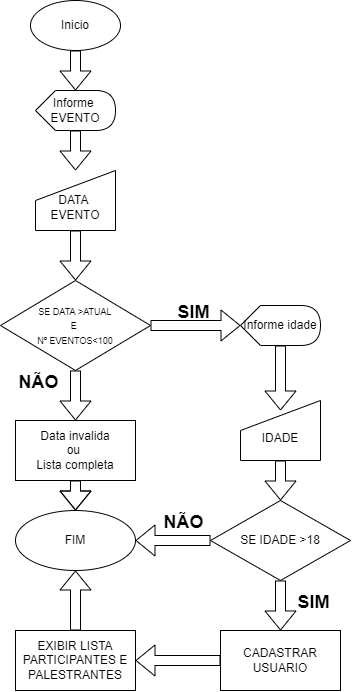

The diagram above was exported from draw.io. Its source (the exported page's mxGraphModel, read from the mxfile embedded in the PNG):
<mxGraphModel dx="723" dy="375" grid="1" gridSize="10" guides="1" tooltips="1" connect="1" arrows="1" fold="1" page="1" pageScale="1" pageWidth="827" pageHeight="1169" math="0" shadow="0">
  <root>
    <mxCell id="WIyWlLk6GJQsqaUBKTNV-0" />
    <mxCell id="WIyWlLk6GJQsqaUBKTNV-1" parent="WIyWlLk6GJQsqaUBKTNV-0" />
    <mxCell id="gllayjpFgV0UxWGyLld4-4" value="" style="edgeStyle=orthogonalEdgeStyle;shape=flexArrow;rounded=0;orthogonalLoop=1;jettySize=auto;html=1;" edge="1" parent="WIyWlLk6GJQsqaUBKTNV-1" source="gllayjpFgV0UxWGyLld4-2" target="gllayjpFgV0UxWGyLld4-3">
      <mxGeometry relative="1" as="geometry" />
    </mxCell>
    <mxCell id="gllayjpFgV0UxWGyLld4-2" value="Inicio" style="ellipse;whiteSpace=wrap;html=1;" vertex="1" parent="WIyWlLk6GJQsqaUBKTNV-1">
      <mxGeometry x="150" y="20" width="90" height="50" as="geometry" />
    </mxCell>
    <mxCell id="gllayjpFgV0UxWGyLld4-6" value="" style="edgeStyle=orthogonalEdgeStyle;shape=flexArrow;rounded=0;orthogonalLoop=1;jettySize=auto;html=1;" edge="1" parent="WIyWlLk6GJQsqaUBKTNV-1" source="gllayjpFgV0UxWGyLld4-3" target="gllayjpFgV0UxWGyLld4-5">
      <mxGeometry relative="1" as="geometry" />
    </mxCell>
    <mxCell id="gllayjpFgV0UxWGyLld4-3" value="Informe&amp;nbsp; EVENTO" style="shape=display;whiteSpace=wrap;html=1;" vertex="1" parent="WIyWlLk6GJQsqaUBKTNV-1">
      <mxGeometry x="155" y="110" width="80" height="40" as="geometry" />
    </mxCell>
    <mxCell id="gllayjpFgV0UxWGyLld4-23" value="" style="edgeStyle=orthogonalEdgeStyle;shape=flexArrow;rounded=0;orthogonalLoop=1;jettySize=auto;html=1;fontSize=7;" edge="1" parent="WIyWlLk6GJQsqaUBKTNV-1" source="gllayjpFgV0UxWGyLld4-5" target="gllayjpFgV0UxWGyLld4-22">
      <mxGeometry relative="1" as="geometry" />
    </mxCell>
    <mxCell id="gllayjpFgV0UxWGyLld4-5" value="&lt;br&gt;DATA &lt;br&gt;EVENTO" style="shape=manualInput;whiteSpace=wrap;html=1;" vertex="1" parent="WIyWlLk6GJQsqaUBKTNV-1">
      <mxGeometry x="155" y="190" width="80" height="60" as="geometry" />
    </mxCell>
    <mxCell id="gllayjpFgV0UxWGyLld4-25" value="" style="edgeStyle=orthogonalEdgeStyle;shape=flexArrow;rounded=0;orthogonalLoop=1;jettySize=auto;html=1;fontSize=9;" edge="1" parent="WIyWlLk6GJQsqaUBKTNV-1" source="gllayjpFgV0UxWGyLld4-22" target="gllayjpFgV0UxWGyLld4-24">
      <mxGeometry relative="1" as="geometry" />
    </mxCell>
    <mxCell id="gllayjpFgV0UxWGyLld4-38" value="" style="edgeStyle=orthogonalEdgeStyle;shape=flexArrow;rounded=0;orthogonalLoop=1;jettySize=auto;html=1;fontSize=9;" edge="1" parent="WIyWlLk6GJQsqaUBKTNV-1" source="gllayjpFgV0UxWGyLld4-22" target="gllayjpFgV0UxWGyLld4-37">
      <mxGeometry relative="1" as="geometry" />
    </mxCell>
    <mxCell id="gllayjpFgV0UxWGyLld4-22" value="&lt;font style=&quot;font-size: 9px;&quot;&gt;SE DATA &amp;gt;ATUAL&lt;br&gt;E &lt;br&gt;Nº EVENTOS&amp;lt;100&lt;/font&gt;" style="rhombus;whiteSpace=wrap;html=1;" vertex="1" parent="WIyWlLk6GJQsqaUBKTNV-1">
      <mxGeometry x="120" y="300" width="150" height="90" as="geometry" />
    </mxCell>
    <mxCell id="gllayjpFgV0UxWGyLld4-27" value="" style="edgeStyle=orthogonalEdgeStyle;shape=flexArrow;rounded=0;orthogonalLoop=1;jettySize=auto;html=1;fontSize=9;" edge="1" parent="WIyWlLk6GJQsqaUBKTNV-1" source="gllayjpFgV0UxWGyLld4-24">
      <mxGeometry relative="1" as="geometry">
        <mxPoint x="400" y="430" as="targetPoint" />
      </mxGeometry>
    </mxCell>
    <mxCell id="gllayjpFgV0UxWGyLld4-24" value="Informe idade" style="shape=display;whiteSpace=wrap;html=1;" vertex="1" parent="WIyWlLk6GJQsqaUBKTNV-1">
      <mxGeometry x="360" y="325" width="80" height="40" as="geometry" />
    </mxCell>
    <mxCell id="gllayjpFgV0UxWGyLld4-30" value="" style="edgeStyle=orthogonalEdgeStyle;shape=flexArrow;rounded=0;orthogonalLoop=1;jettySize=auto;html=1;fontSize=9;" edge="1" parent="WIyWlLk6GJQsqaUBKTNV-1" source="gllayjpFgV0UxWGyLld4-28" target="gllayjpFgV0UxWGyLld4-29">
      <mxGeometry relative="1" as="geometry" />
    </mxCell>
    <mxCell id="gllayjpFgV0UxWGyLld4-28" value="&lt;br&gt;IDADE" style="shape=manualInput;whiteSpace=wrap;html=1;" vertex="1" parent="WIyWlLk6GJQsqaUBKTNV-1">
      <mxGeometry x="360" y="420" width="80" height="60" as="geometry" />
    </mxCell>
    <mxCell id="gllayjpFgV0UxWGyLld4-34" value="" style="edgeStyle=orthogonalEdgeStyle;shape=flexArrow;rounded=0;orthogonalLoop=1;jettySize=auto;html=1;fontSize=9;" edge="1" parent="WIyWlLk6GJQsqaUBKTNV-1" source="gllayjpFgV0UxWGyLld4-29" target="gllayjpFgV0UxWGyLld4-33">
      <mxGeometry relative="1" as="geometry" />
    </mxCell>
    <mxCell id="gllayjpFgV0UxWGyLld4-39" value="" style="edgeStyle=orthogonalEdgeStyle;shape=flexArrow;rounded=0;orthogonalLoop=1;jettySize=auto;html=1;fontSize=9;" edge="1" parent="WIyWlLk6GJQsqaUBKTNV-1" source="gllayjpFgV0UxWGyLld4-29" target="gllayjpFgV0UxWGyLld4-31">
      <mxGeometry relative="1" as="geometry" />
    </mxCell>
    <mxCell id="gllayjpFgV0UxWGyLld4-29" value="SE IDADE &amp;gt;18" style="rhombus;whiteSpace=wrap;html=1;" vertex="1" parent="WIyWlLk6GJQsqaUBKTNV-1">
      <mxGeometry x="330" y="520" width="140" height="80" as="geometry" />
    </mxCell>
    <mxCell id="gllayjpFgV0UxWGyLld4-31" value="FIM" style="ellipse;whiteSpace=wrap;html=1;" vertex="1" parent="WIyWlLk6GJQsqaUBKTNV-1">
      <mxGeometry x="135" y="530" width="120" height="60" as="geometry" />
    </mxCell>
    <mxCell id="gllayjpFgV0UxWGyLld4-42" value="" style="edgeStyle=orthogonalEdgeStyle;shape=flexArrow;rounded=0;orthogonalLoop=1;jettySize=auto;html=1;fontSize=9;" edge="1" parent="WIyWlLk6GJQsqaUBKTNV-1" source="gllayjpFgV0UxWGyLld4-33" target="gllayjpFgV0UxWGyLld4-41">
      <mxGeometry relative="1" as="geometry" />
    </mxCell>
    <mxCell id="gllayjpFgV0UxWGyLld4-33" value="CADASTRAR USUARIO" style="whiteSpace=wrap;html=1;" vertex="1" parent="WIyWlLk6GJQsqaUBKTNV-1">
      <mxGeometry x="340" y="650" width="120" height="60" as="geometry" />
    </mxCell>
    <mxCell id="gllayjpFgV0UxWGyLld4-40" value="" style="edgeStyle=orthogonalEdgeStyle;shape=flexArrow;rounded=0;orthogonalLoop=1;jettySize=auto;html=1;fontSize=9;" edge="1" parent="WIyWlLk6GJQsqaUBKTNV-1" source="gllayjpFgV0UxWGyLld4-37" target="gllayjpFgV0UxWGyLld4-31">
      <mxGeometry relative="1" as="geometry" />
    </mxCell>
    <mxCell id="gllayjpFgV0UxWGyLld4-37" value="Data invalida&lt;br&gt;ou&amp;nbsp;&lt;br&gt;Lista completa" style="whiteSpace=wrap;html=1;" vertex="1" parent="WIyWlLk6GJQsqaUBKTNV-1">
      <mxGeometry x="135" y="440" width="120" height="60" as="geometry" />
    </mxCell>
    <mxCell id="gllayjpFgV0UxWGyLld4-43" value="" style="edgeStyle=orthogonalEdgeStyle;shape=flexArrow;rounded=0;orthogonalLoop=1;jettySize=auto;html=1;fontSize=9;" edge="1" parent="WIyWlLk6GJQsqaUBKTNV-1" source="gllayjpFgV0UxWGyLld4-41" target="gllayjpFgV0UxWGyLld4-31">
      <mxGeometry relative="1" as="geometry" />
    </mxCell>
    <mxCell id="gllayjpFgV0UxWGyLld4-41" value="EXIBIR LISTA PARTICIPANTES E PALESTRANTES" style="whiteSpace=wrap;html=1;" vertex="1" parent="WIyWlLk6GJQsqaUBKTNV-1">
      <mxGeometry x="135" y="650" width="120" height="60" as="geometry" />
    </mxCell>
    <mxCell id="gllayjpFgV0UxWGyLld4-44" value="&lt;font style=&quot;font-size: 18px;&quot;&gt;SIM&lt;/font&gt;" style="text;strokeColor=none;fillColor=none;html=1;fontSize=24;fontStyle=1;verticalAlign=middle;align=center;" vertex="1" parent="WIyWlLk6GJQsqaUBKTNV-1">
      <mxGeometry x="405" y="600" width="55" height="40" as="geometry" />
    </mxCell>
    <mxCell id="gllayjpFgV0UxWGyLld4-45" value="&lt;font style=&quot;font-size: 18px;&quot;&gt;NÃO&lt;/font&gt;" style="text;strokeColor=none;fillColor=none;html=1;fontSize=24;fontStyle=1;verticalAlign=middle;align=center;" vertex="1" parent="WIyWlLk6GJQsqaUBKTNV-1">
      <mxGeometry x="130" y="380" width="55" height="40" as="geometry" />
    </mxCell>
    <mxCell id="gllayjpFgV0UxWGyLld4-46" value="&lt;font style=&quot;font-size: 18px;&quot;&gt;SIM&lt;/font&gt;" style="text;strokeColor=none;fillColor=none;html=1;fontSize=24;fontStyle=1;verticalAlign=middle;align=center;" vertex="1" parent="WIyWlLk6GJQsqaUBKTNV-1">
      <mxGeometry x="285" y="310" width="55" height="40" as="geometry" />
    </mxCell>
    <mxCell id="gllayjpFgV0UxWGyLld4-47" value="&lt;font style=&quot;font-size: 18px;&quot;&gt;NÃO&lt;/font&gt;" style="text;strokeColor=none;fillColor=none;html=1;fontSize=24;fontStyle=1;verticalAlign=middle;align=center;" vertex="1" parent="WIyWlLk6GJQsqaUBKTNV-1">
      <mxGeometry x="275" y="520" width="55" height="40" as="geometry" />
    </mxCell>
  </root>
</mxGraphModel>